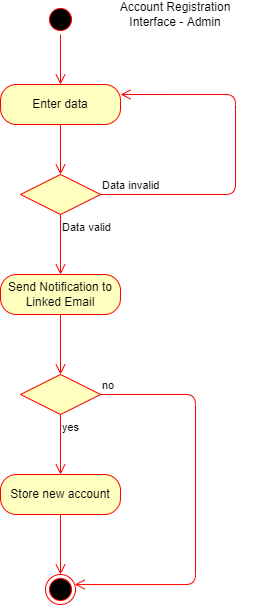

The diagram above was exported from draw.io. Its source (the exported page's mxGraphModel, read from the mxfile embedded in the PNG):
<mxGraphModel dx="903" dy="511" grid="1" gridSize="10" guides="1" tooltips="1" connect="1" arrows="1" fold="1" page="1" pageScale="1" pageWidth="850" pageHeight="1100" math="0" shadow="0">
  <root>
    <mxCell id="0" />
    <mxCell id="1" parent="0" />
    <mxCell id="DEhe9te2aU8R6VhSXpX2-30" value="" style="ellipse;html=1;shape=startState;fillColor=#000000;strokeColor=#ff0000;" vertex="1" parent="1">
      <mxGeometry x="505" y="390" width="30" height="30" as="geometry" />
    </mxCell>
    <mxCell id="DEhe9te2aU8R6VhSXpX2-31" value="" style="edgeStyle=orthogonalEdgeStyle;html=1;verticalAlign=bottom;endArrow=open;endSize=8;strokeColor=#ff0000;" edge="1" parent="1">
      <mxGeometry relative="1" as="geometry">
        <mxPoint x="520" y="470" as="targetPoint" />
        <mxPoint x="520" y="420" as="sourcePoint" />
      </mxGeometry>
    </mxCell>
    <mxCell id="DEhe9te2aU8R6VhSXpX2-32" value="Enter data" style="rounded=1;whiteSpace=wrap;html=1;arcSize=40;fontColor=#000000;fillColor=#ffffc0;strokeColor=#ff0000;" vertex="1" parent="1">
      <mxGeometry x="460" y="470" width="120" height="40" as="geometry" />
    </mxCell>
    <mxCell id="DEhe9te2aU8R6VhSXpX2-33" value="" style="edgeStyle=orthogonalEdgeStyle;html=1;verticalAlign=bottom;endArrow=open;endSize=8;strokeColor=#ff0000;entryX=0.5;entryY=0;entryDx=0;entryDy=0;" edge="1" parent="1" source="DEhe9te2aU8R6VhSXpX2-32" target="DEhe9te2aU8R6VhSXpX2-34">
      <mxGeometry relative="1" as="geometry">
        <mxPoint x="520" y="580" as="targetPoint" />
      </mxGeometry>
    </mxCell>
    <mxCell id="DEhe9te2aU8R6VhSXpX2-34" value="" style="rhombus;whiteSpace=wrap;html=1;fillColor=#ffffc0;strokeColor=#ff0000;" vertex="1" parent="1">
      <mxGeometry x="480" y="560" width="80" height="40" as="geometry" />
    </mxCell>
    <mxCell id="DEhe9te2aU8R6VhSXpX2-35" value="Data invalid" style="edgeStyle=orthogonalEdgeStyle;html=1;align=left;verticalAlign=bottom;endArrow=open;endSize=8;strokeColor=#ff0000;entryX=1;entryY=0.25;entryDx=0;entryDy=0;" edge="1" parent="1" source="DEhe9te2aU8R6VhSXpX2-34" target="DEhe9te2aU8R6VhSXpX2-32">
      <mxGeometry x="-1" relative="1" as="geometry">
        <mxPoint x="685" y="480" as="targetPoint" />
        <Array as="points">
          <mxPoint x="695" y="580" />
          <mxPoint x="695" y="480" />
        </Array>
      </mxGeometry>
    </mxCell>
    <mxCell id="DEhe9te2aU8R6VhSXpX2-36" value="Data valid&lt;br&gt;&lt;br&gt;" style="edgeStyle=orthogonalEdgeStyle;html=1;align=left;verticalAlign=top;endArrow=open;endSize=8;strokeColor=#ff0000;entryX=0.5;entryY=0;entryDx=0;entryDy=0;" edge="1" parent="1" source="DEhe9te2aU8R6VhSXpX2-34" target="DEhe9te2aU8R6VhSXpX2-37">
      <mxGeometry x="-1" relative="1" as="geometry">
        <mxPoint x="505" y="660" as="targetPoint" />
        <Array as="points" />
      </mxGeometry>
    </mxCell>
    <mxCell id="DEhe9te2aU8R6VhSXpX2-37" value="Send Notification to Linked Email" style="rounded=1;whiteSpace=wrap;html=1;arcSize=40;fontColor=#000000;fillColor=#ffffc0;strokeColor=#ff0000;" vertex="1" parent="1">
      <mxGeometry x="460" y="660" width="120" height="40" as="geometry" />
    </mxCell>
    <mxCell id="DEhe9te2aU8R6VhSXpX2-38" value="" style="edgeStyle=orthogonalEdgeStyle;html=1;verticalAlign=bottom;endArrow=open;endSize=8;strokeColor=#ff0000;entryX=0.5;entryY=0;entryDx=0;entryDy=0;" edge="1" parent="1" source="DEhe9te2aU8R6VhSXpX2-37" target="DEhe9te2aU8R6VhSXpX2-39">
      <mxGeometry relative="1" as="geometry">
        <mxPoint x="505" y="760" as="targetPoint" />
      </mxGeometry>
    </mxCell>
    <mxCell id="DEhe9te2aU8R6VhSXpX2-39" value="" style="rhombus;whiteSpace=wrap;html=1;fillColor=#ffffc0;strokeColor=#ff0000;" vertex="1" parent="1">
      <mxGeometry x="480" y="760" width="80" height="40" as="geometry" />
    </mxCell>
    <mxCell id="DEhe9te2aU8R6VhSXpX2-40" value="no" style="edgeStyle=orthogonalEdgeStyle;html=1;align=left;verticalAlign=bottom;endArrow=open;endSize=8;strokeColor=#ff0000;" edge="1" parent="1" source="DEhe9te2aU8R6VhSXpX2-39" target="DEhe9te2aU8R6VhSXpX2-44">
      <mxGeometry x="-1" relative="1" as="geometry">
        <mxPoint x="515" y="970" as="targetPoint" />
        <Array as="points">
          <mxPoint x="655" y="780" />
          <mxPoint x="655" y="970" />
        </Array>
      </mxGeometry>
    </mxCell>
    <mxCell id="DEhe9te2aU8R6VhSXpX2-41" value="yes" style="edgeStyle=orthogonalEdgeStyle;html=1;align=left;verticalAlign=top;endArrow=open;endSize=8;strokeColor=#ff0000;entryX=0.5;entryY=0;entryDx=0;entryDy=0;" edge="1" parent="1" source="DEhe9te2aU8R6VhSXpX2-39" target="DEhe9te2aU8R6VhSXpX2-42">
      <mxGeometry x="-1" relative="1" as="geometry">
        <mxPoint x="495" y="860" as="targetPoint" />
      </mxGeometry>
    </mxCell>
    <mxCell id="DEhe9te2aU8R6VhSXpX2-42" value="Store new account" style="rounded=1;whiteSpace=wrap;html=1;arcSize=40;fontColor=#000000;fillColor=#ffffc0;strokeColor=#ff0000;" vertex="1" parent="1">
      <mxGeometry x="460" y="860" width="120" height="40" as="geometry" />
    </mxCell>
    <mxCell id="DEhe9te2aU8R6VhSXpX2-43" value="" style="edgeStyle=orthogonalEdgeStyle;html=1;verticalAlign=bottom;endArrow=open;endSize=8;strokeColor=#ff0000;entryX=0.5;entryY=0;entryDx=0;entryDy=0;" edge="1" parent="1" source="DEhe9te2aU8R6VhSXpX2-42" target="DEhe9te2aU8R6VhSXpX2-44">
      <mxGeometry relative="1" as="geometry">
        <mxPoint x="495" y="960" as="targetPoint" />
        <Array as="points" />
      </mxGeometry>
    </mxCell>
    <mxCell id="DEhe9te2aU8R6VhSXpX2-44" value="" style="ellipse;html=1;shape=endState;fillColor=#000000;strokeColor=#ff0000;" vertex="1" parent="1">
      <mxGeometry x="505" y="960" width="30" height="30" as="geometry" />
    </mxCell>
    <mxCell id="DEhe9te2aU8R6VhSXpX2-45" value="Account Registration Interface - Admin" style="text;html=1;strokeColor=none;fillColor=none;align=center;verticalAlign=middle;whiteSpace=wrap;rounded=0;" vertex="1" parent="1">
      <mxGeometry x="555" y="390" width="160" height="20" as="geometry" />
    </mxCell>
  </root>
</mxGraphModel>